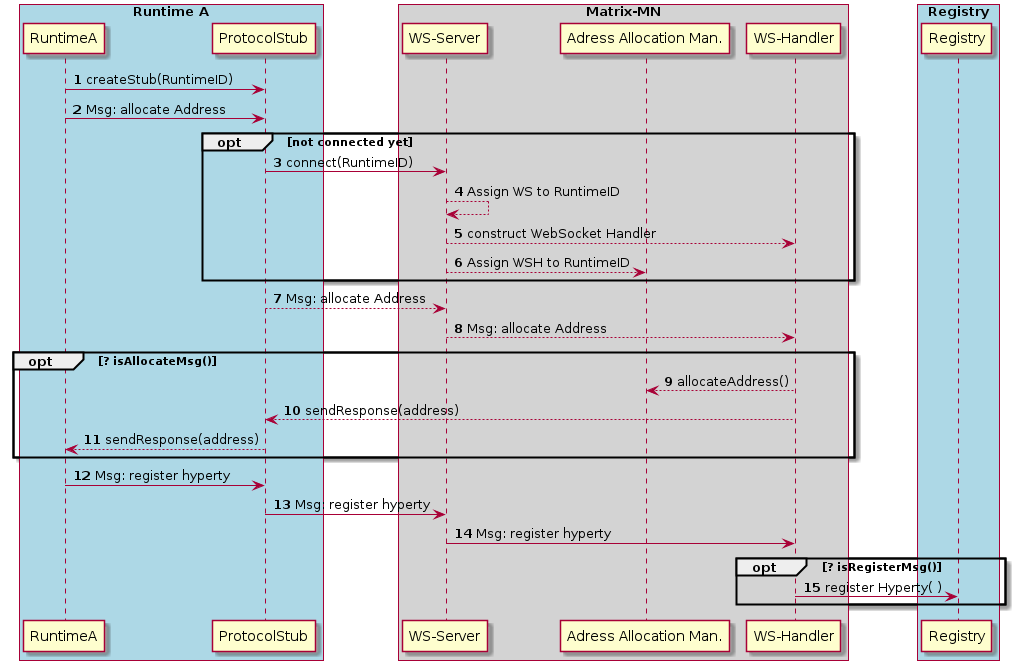

The diagram above was rendered by PlantUML. Its source (embedded in the PNG):
@startuml "MatrixMN-Allocation.png"

autonumber

box "Runtime A" #LightBlue
  participant RuntimeA as A
  participant ProtocolStub as AStub
end box

box "Matrix-MN" #LightGray
  participant "WS-Server" as WSS
  participant "Adress Allocation Man." as AAM

  participant "WS-Handler" as WSH
end box

box "Registry" #LightBlue
  participant "Registry" as Reg
end box

A -> AStub: createStub(RuntimeID)
A -> AStub: Msg: allocate Address

opt not connected yet
  AStub -> WSS : connect(RuntimeID)

  WSS --> WSS : Assign WS to RuntimeID
  WSS --> WSH : construct WebSocket Handler
  WSS --> AAM : Assign WSH to RuntimeID

end

  AStub --> WSS: Msg: allocate Address
  WSS --> WSH: Msg: allocate Address

opt ? isAllocateMsg()
  WSH --> AAM : allocateAddress()
  WSH --> AStub: sendResponse(address)
  AStub --> A: sendResponse(address)
end

A -> AStub: Msg: register hyperty
AStub -> WSS: Msg: register hyperty
WSS -> WSH: Msg: register hyperty

opt ? isRegisterMsg()
  WSH -> Reg : register Hyperty( )
end
@enduml